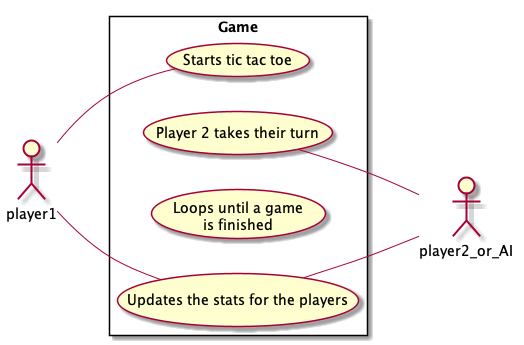

The diagram above was rendered by PlantUML. Its source (embedded in the PNG):
@startuml Board
    left to right direction
    actor player1
    actor player2_or_AI
    rectangle Game {
        player1 -- (Starts tic tac toe)
        (Player 2 takes their turn) -- player2_or_AI
        (Loops until a game \n is finished)
        player1 -- (Updates the stats for the players)
        (Updates the stats for the players) -- player2_or_AI
        }

@enduml